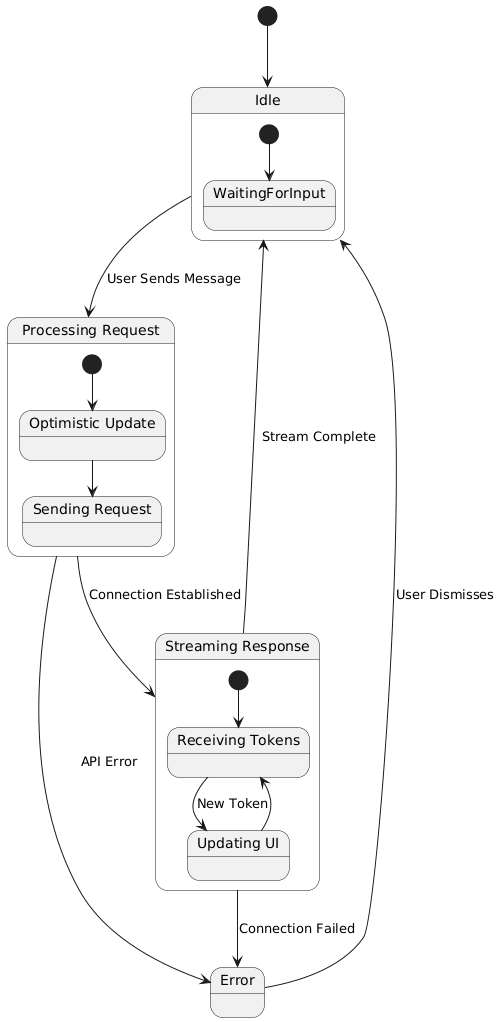

The diagram above was rendered by PlantUML. Its source (embedded in the PNG):
@startuml
[*] --> Idle

state Idle {
    [*] --> WaitingForInput
}

state "Processing Request" as Processing {
    state "Optimistic Update" as Optimistic
    state "Sending Request" as Sending
    
    [*] --> Optimistic
    Optimistic --> Sending
}

state "Streaming Response" as Streaming {
    state "Receiving Tokens" as Receiving
    state "Updating UI" as Updating
    
    [*] --> Receiving
    Receiving --> Updating : New Token
    Updating --> Receiving
}

Idle --> Processing : User Sends Message
Processing --> Streaming : Connection Established
Streaming --> Idle : Stream Complete
Streaming --> Error : Connection Failed
Processing --> Error : API Error
Error --> Idle : User Dismisses
@enduml